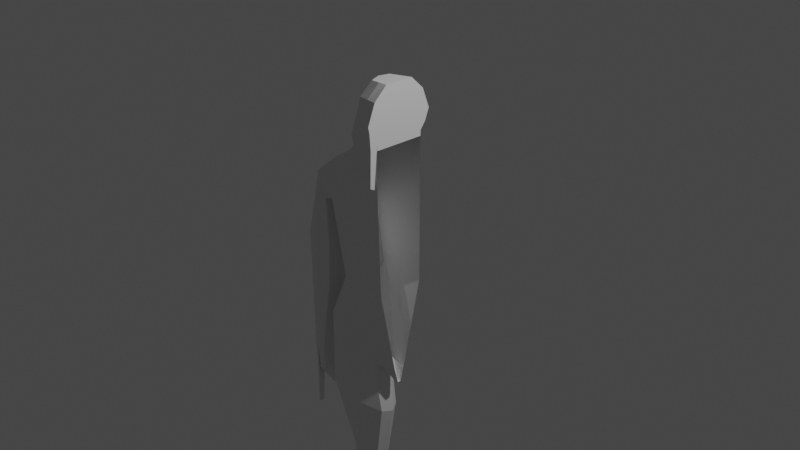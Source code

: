 # Source: Komisches_vieh.blend  (saved by Blender 3.1.7; exported with 4.5.12 LTS)
import bpy
from mathutils import Matrix  # noqa: F401  (used for matrix-valued properties, if any)

bpy.ops.wm.read_factory_settings(use_empty=True)
scene = bpy.context.scene
scene.name = 'Scene'

# ---- collections
col_collection = bpy.data.collections.new('Collection'); scene.collection.children.link(col_collection)

# ---- materials (node trees are filled in below, after node groups)
mat_material = bpy.data.materials.new('Material')
mat_material.alpha_threshold = 0.0
mat_material.use_transparent_shadow = False
mat_material.line_color = (0.0, 0.0, 0.0, 1.0)

# ---- material node trees
mat_material.use_nodes = True; mat_material.node_tree.nodes.clear()
_N = mat_material.node_tree.nodes; _L = mat_material.node_tree.links
n0 = _N.new('ShaderNodeOutputMaterial'); n0.name = 'Material Output'; n0.location = (300, 300)
n1 = _N.new('ShaderNodeBsdfPrincipled'); n1.name = 'Principled BSDF'; n1.location = (10, 300)
n1.distribution = 'GGX'
n1.subsurface_method = 'RANDOM_WALK_SKIN'
n1.inputs[2].default_value = 0.4
n1.inputs[3].default_value = 1.45
n1.inputs[27].default_value = (0.0, 0.0, 0.0, 1.0)
n1.inputs[28].default_value = 1.0
_L.new(n1.outputs[0], n0.inputs[0])
n0.is_active_output = True

# ---- world
world_world = bpy.data.worlds.new('World'); scene.world = world_world
world_world.use_nodes = True; world_world.node_tree.nodes.clear()
_N = world_world.node_tree.nodes; _L = world_world.node_tree.links
n0 = _N.new('ShaderNodeOutputWorld'); n0.name = 'World Output'; n0.location = (300, 300)
n1 = _N.new('ShaderNodeBackground'); n1.name = 'Background'; n1.location = (10, 300)
n1.inputs[0].default_value = (0.05088, 0.05088, 0.05088, 1.0)
_L.new(n1.outputs[0], n0.inputs[0])
n0.is_active_output = True
world_world.color = (0.05088, 0.05088, 0.05088)
world_world.use_sun_shadow = False
world_world.sun_shadow_jitter_overblur = 0.0

# ---- cameras
cam_camera = bpy.data.cameras.new('Camera')
cam_camera.clip_end = 100.0
cam_camera.ortho_scale = 7.314

# ---- lights
light_light = bpy.data.lights.new('Light', 'POINT')
light_light.transmission_factor = 0.0
light_light.energy = 1000.0
light_light.shadow_soft_size = 0.1
light_light.shadow_maximum_resolution = 0.006
light_light.use_absolute_resolution = True

# ---- meshes
me_cube = bpy.data.meshes.new('Cube')
me_cube.from_pydata([(-0.7674, 0.3605, -3.767), (-0.3596, 0.3449, -3.831), (-0.1965, -0.3958, -2.929), (-0.2223, 0.414, -2.929), (-0.6871, 1.0, 0.6722), (-0.6743, 1.0, -0.9649), (-0.6871, -1.0, 0.6722), (-0.6743, -0.8773, -0.9649), (-0.3041, 0.4793, -2.198), (-0.2475, -0.4611, -2.19), (-1.042, -0.6895, -2.747), (-1.042, 0.6895, -2.747), (-0.2268, 0.3247, -2.219), (-0.2143, -0.3284, -2.199), (-0.2823, -0.4373, -2.452), (-0.3081, 0.4555, -2.452), (-0.06793, 0.06793, -2.409), (-0.06793, -0.06793, -2.409), (-0.9504, -0.8867, -1.604), (-0.9504, 0.8867, -1.604), (0.0, 1.0, -1.0), (0.0, -1.0, 1.0), (0.0, -0.8773, -1.0), (0.0, 1.0, 1.0), (0.0, 0.2102, -2.217), (0.0, -0.2102, -2.217), (0.0, 0.2003, -2.217), (0.0, -0.2003, -2.217), (0.0, 0.06793, -2.409), (0.0, -0.06793, -2.409), (-0.7674, -0.3605, -3.767), (-0.3338, -0.3267, -3.831), (-0.4349, 0.3269, -4.399), (-0.7317, 0.275, -4.475), (-0.7317, -0.275, -4.475), (-0.4092, -0.3087, -4.399), (-0.464, 0.3355, -4.69), (-0.7406, 0.3158, -4.728), (-0.7406, -0.3158, -4.728), (-0.4382, -0.3173, -4.69), (-0.8579, -1.0, 0.09482), (-0.8579, 1.0, 0.09482), (0.0, 1.0, 0.2593), (0.0, -1.0, 0.2593), (0.0, -1.0, 1.075), (-0.3504, -0.9995, 1.024), (-0.3504, 0.6097, 1.024), (0.0, 1.0, 1.075), (-0.4032, -1.129, 1.116), (-0.4032, 0.7392, 1.116), (0.0, 1.212, 1.177), (0.0, -1.382, 1.333), (-0.4114, -0.9459, 1.263), (-0.4559, 0.8423, 1.262), (0.0, 1.382, 1.333), (0.0, -1.089, 1.606), (-0.3747, -0.7729, 1.558), (-0.4463, 0.6639, 1.551), (0.0, 1.089, 1.606), (0.0, -0.574, 1.782), (-0.2672, -0.5205, 1.768), (-0.3009, 0.3549, 1.766), (0.0, 0.574, 1.782), (0.0, -1.135, 0.511), (-0.2574, -1.078, 0.7827), (-0.2262, -1.319, 0.8092), (-1.012, -0.9298, 0.04209), (-1.14, -0.9298, 0.3963), (-1.14, 0.9298, 0.3963), (-1.012, 0.9298, 0.04209), (-1.062, -0.7321, -0.6493), (-1.449, -0.7321, -0.6231), (-1.449, 0.7321, -0.6231), (-1.062, 0.7321, -0.6493), (-1.16, -0.5533, -1.32), (-1.507, -0.5533, -1.286), (-1.507, 0.5533, -1.286), (-1.16, 0.5533, -1.32), (-1.348, -0.4833, -2.444), (-1.524, -0.4833, -2.439), (-1.524, 0.4833, -2.439), (-1.348, 0.4833, -2.444), (-0.7605, 0.0, -0.984), (-0.6871, 1.192e-07, 0.7812), (-0.2102, 0.0, -2.217), (-0.2657, 2.757e-07, -3.85), (-0.2003, 0.0, -2.217), (-1.128, 3.576e-07, -2.766), (-0.1284, 1.192e-07, -2.948), (-0.06793, 0.0, -2.409), (-1.037, 5.96e-08, -1.623), (-0.8536, 4.172e-07, -3.786), (-0.2142, 2.98e-08, -2.472), (0.0, 0.0, -2.409), (0.0, 0.0, 1.0), (-0.341, 3.39e-07, -4.419), (-0.8179, 4.768e-07, -4.494), (-0.3701, 3.502e-07, -4.71), (-0.8268, 4.768e-07, -4.747), (-0.9441, 5.96e-08, 0.07566), (-0.3504, 1.192e-07, 1.024), (0.0, 0.0, 1.075), (-0.4032, 1.192e-07, 1.116), (0.0, 0.0, 1.177), (-0.4559, 2.384e-07, 1.262), (0.0, 0.0, 1.333), (-0.4463, 1.192e-07, 1.551), (0.0, 0.0, 1.606), (-0.3522, -0.01446, 1.76), (0.0, 5.96e-08, 1.782), (-1.194, 1.228e-07, 0.4604), (-0.9449, -2.546e-08, 0.04209), (-1.489, 6.416e-07, -0.6231), (-1.007, 3.451e-07, -0.6493), (-1.563, 6.416e-07, -1.286), (-1.129, 4.192e-07, -1.32), (-1.584, 6.787e-07, -2.439), (-1.299, 0.0003163, -2.446), (-0.5596, 0.4502, -3.818), (-0.5596, -0.4502, -3.818), (-0.6282, 0.8612, -2.857), (-0.4853, 0.9339, -1.601), (-0.4853, -0.8603, -1.601), (-0.6254, 1.107, -2.047), (-0.6254, -1.107, -2.047), (-0.6282, -0.8612, -2.857), (0.0, -0.5437, -1.609), (0.0, 0.6051, -1.609), (-0.5795, 0.3435, -4.457), (-0.5795, -0.3435, -4.457), (-0.5985, 0.3944, -4.728), (-0.5985, -0.3944, -4.728), (-0.5985, 5.292e-07, -4.728), (-0.7725, -1.0, 0.438), (-0.7725, 1.0, 0.438), (0.0, 1.0, 0.6296), (0.0, -1.0, 0.6296), (-1.069, -1.156, 0.2513), (-1.069, 1.156, 0.2513), (-1.248, -0.9103, -0.6362), (-1.248, 0.9103, -0.6362), (-1.346, -0.688, -1.303), (-1.346, 0.688, -1.303), (-1.434, -0.5792, -2.442), (-1.446, 0.5828, -2.442), (-1.436, 5.513e-07, -2.442), (-0.1421, -1.187, 0.9997), (0.0, -1.285, 1.021), (0.0, -1.228, 1.174), (0.0, -1.327, 1.241), (0.0, -1.315, 0.5448), (-0.2034, -1.366, 0.8215), (-0.3372, 1.0, -0.9824), (-0.3436, -1.0, 0.8906), (-0.152, 0.3447, -2.208), (-0.1134, 0.2625, -2.218), (-0.03396, 0.06793, -2.409), (-0.3372, -0.8773, -0.9824), (-0.3436, 1.0, 0.8906), (-0.1237, -0.3356, -2.204), (-0.1071, -0.2643, -2.208), (-0.03396, -0.06793, -2.409), (-0.429, 1.0, 0.177), (-0.429, -1.0, 0.177), (-0.1752, -0.9998, 1.05), (-0.1752, 0.8048, 1.05), (-0.2016, 0.9758, 1.147), (-0.2057, -1.164, 1.298), (-0.228, 1.112, 1.297), (-0.1874, -0.9309, 1.582), (-0.2232, 0.8764, 1.578), (-0.1336, -0.5472, 1.775), (-0.1504, 0.4644, 1.774), (-0.1287, -1.106, 0.6468), (-0.1761, -0.007228, 1.771), (-0.03396, 0.0, -2.409), (-0.2427, 0.7695, -1.605), (-0.2427, -0.702, -1.605), (-0.3863, 1.0, 0.5338), (-0.3863, -1.0, 0.5338), (-1.529, 0.1378, -2.968), (-1.504, 0.3371, -2.968), (-1.472, 0.3781, -2.969), (-1.468, 0.1378, -2.969), (-1.485, -0.457, -2.817), (-1.53, -0.4097, -2.815), (-1.559, -0.1713, -2.815), (-1.486, -0.1713, -2.817), (-1.406, -0.6469, -3.334), (-1.438, -0.6132, -3.333), (-1.459, -0.4431, -3.333), (-1.407, -0.4431, -3.334), (-1.367, -0.4307, -2.792), (-1.33, -0.06935, -2.794), (-1.432, -0.06959, -2.79), (-1.431, -0.5023, -2.79), (-1.415, 0.2087, -3.146), (-1.396, 0.3907, -3.147), (-1.448, 0.3906, -3.145), (-1.447, 0.1726, -3.145)], [], [(94, 23, 47, 101), (179, 153, 6, 133), (83, 4, 68, 110), (88, 2, 31, 85), (96, 33, 37, 98), (91, 0, 33, 96), (159, 9, 13, 160), (177, 122, 9, 159), (122, 7, 18, 124), (120, 3, 1, 118), (86, 12, 16, 89), (84, 8, 12, 86), (90, 19, 11, 87), (124, 18, 10, 125), (123, 15, 3, 120), (82, 5, 19, 90), (121, 8, 15, 123), (160, 13, 17, 161), (84, 9, 14, 92), (155, 26, 28, 156), (175, 93, 29, 161), (154, 24, 26, 155), (92, 14, 2, 88), (125, 10, 30, 119), (178, 158, 23, 135), (176, 127, 24, 154), (85, 31, 35, 95), (87, 11, 0, 91), (118, 1, 32, 128), (119, 30, 34, 129), (132, 130, 36, 97), (129, 34, 38, 131), (95, 35, 39, 97), (128, 32, 36, 130), (152, 162, 42, 20), (82, 99, 41, 5), (157, 163, 40, 7), (165, 46, 49, 166), (83, 6, 45, 100), (153, 21, 44, 164), (158, 4, 46, 165), (44, 147, 150, 63), (149, 148, 103, 105, 51), (101, 47, 50, 103), (100, 45, 48, 102), (105, 54, 58, 107), (103, 50, 54, 105), (102, 48, 52, 104), (166, 49, 53, 168), (170, 57, 61, 172), (104, 52, 56, 106), (168, 53, 57, 170), (167, 51, 55, 169), (174, 108, 60, 171), (169, 55, 59, 171), (107, 58, 62, 109), (106, 56, 60, 108), (48, 45, 64, 65), (164, 44, 63, 173), (64, 173, 63, 150, 151, 65), (138, 69, 73, 140), (133, 6, 67, 137), (99, 40, 66, 111), (134, 41, 69, 138), (140, 73, 77, 142), (137, 67, 71, 139), (111, 66, 70, 113), (110, 68, 72, 112), (115, 74, 78, 117), (139, 71, 75, 141), (113, 70, 74, 115), (112, 72, 76, 114), (144, 145, 183, 182), (114, 76, 80, 116), (142, 77, 81, 144), (141, 75, 79, 143), (75, 114, 116, 79), (116, 145, 187, 186), (71, 112, 114, 75), (73, 113, 115, 77), (77, 115, 117, 81), (67, 110, 112, 71), (69, 111, 113, 73), (41, 99, 111, 69), (57, 106, 108, 61), (55, 107, 109, 59), (172, 61, 108, 174), (53, 104, 106, 57), (49, 102, 104, 53), (44, 101, 103, 148, 147), (51, 105, 107, 55), (46, 100, 102, 49), (48, 146, 167, 52), (4, 83, 100, 46), (7, 40, 99, 82), (32, 95, 97, 36), (131, 132, 97, 39), (10, 87, 91, 30), (1, 85, 95, 32), (15, 92, 88, 3), (156, 28, 93, 175), (8, 84, 92, 15), (7, 82, 90, 18), (18, 90, 87, 10), (9, 84, 86, 13), (13, 86, 89, 17), (30, 91, 96, 34), (34, 96, 98, 38), (3, 88, 85, 1), (6, 83, 110, 67), (21, 94, 101, 44), (38, 98, 132, 131), (33, 128, 130, 37), (35, 129, 131, 39), (98, 37, 130, 132), (31, 119, 129, 35), (0, 118, 128, 33), (152, 20, 127, 176), (2, 125, 119, 31), (5, 121, 123, 19), (19, 123, 120, 11), (14, 124, 125, 2), (11, 120, 118, 0), (9, 122, 124, 14), (157, 7, 122, 177), (145, 117, 193, 194), (74, 141, 143, 78), (76, 142, 144, 80), (117, 145, 144, 81), (70, 139, 141, 74), (66, 137, 139, 70), (72, 140, 142, 76), (4, 134, 138, 68), (40, 133, 137, 66), (68, 138, 140, 72), (162, 178, 135, 42), (163, 179, 133, 40), (146, 147, 148, 149), (150, 147, 146, 151), (146, 48, 65, 151), (43, 136, 179, 163), (41, 134, 178, 162), (22, 157, 177, 126), (5, 152, 176, 121), (16, 156, 175, 89), (62, 172, 174, 109), (45, 164, 173, 64), (56, 169, 171, 60), (109, 174, 171, 59), (52, 167, 169, 56), (54, 168, 170, 58), (58, 170, 172, 62), (50, 166, 168, 54), (23, 158, 165, 47), (6, 153, 164, 45), (47, 165, 166, 50), (22, 43, 163, 157), (5, 41, 162, 152), (121, 176, 154, 8), (134, 4, 158, 178), (8, 154, 155, 12), (89, 175, 161, 17), (12, 155, 156, 16), (27, 160, 161, 29), (126, 177, 159, 25), (25, 159, 160, 27), (136, 21, 153, 179), (167, 146, 149, 51), (183, 180, 181, 182), (116, 80, 181, 180), (145, 116, 180, 183), (80, 144, 182, 181), (186, 187, 191, 190), (143, 79, 185, 184), (145, 143, 184, 187), (79, 116, 186, 185), (188, 189, 190, 191), (184, 185, 189, 188), (187, 184, 188, 191), (185, 186, 190, 189), (192, 195, 199, 196), (117, 78, 192, 193), (78, 143, 195, 192), (143, 145, 194, 195), (196, 199, 198, 197), (193, 192, 196, 197), (195, 194, 198, 199), (194, 193, 197, 198)])
_uv = me_cube.uv_layers.new(name='UVMap')
_uv.uv.foreach_set('vector', [0.0, 0.0, 0.0, 0.0, 0.0, 0.0, 0.0, 0.0, 0.5787, 0.9375, 0.625, 0.9375, 0.625, 1.0, 0.5787, 1.0, 0.625, 0.125, 0.625, 0.25, 0.625, 0.25, 0.625, 0.125, 0.375, 0.125, 0.375, 0.0, 0.375, 0.0, 0.375, 0.125, 0.375, 0.125, 0.375, 0.25, 0.375, 0.25, 0.375, 0.125, 0.375, 0.125, 0.375, 0.25, 0.375, 0.25, 0.375, 0.125, 0.375, 0.9375, 0.375, 1.0, 0.375, 1.0, 0.375, 0.9375, 0.375, 0.9375, 0.375, 1.0, 0.375, 1.0, 0.375, 0.9375, 0.375, 1.0, 0.375, 1.0, 0.375, 1.0, 0.375, 1.0, 0.375, 0.25, 0.375, 0.25, 0.375, 0.25, 0.375, 0.25, 0.375, 0.125, 0.375, 0.25, 0.375, 0.25, 0.375, 0.125, 0.375, 0.125, 0.375, 0.25, 0.375, 0.25, 0.375, 0.125, 0.375, 0.125, 0.375, 0.25, 0.375, 0.25, 0.375, 0.125, 0.375, 1.0, 0.375, 1.0, 0.375, 1.0, 0.375, 1.0, 0.375, 0.25, 0.375, 0.25, 0.375, 0.25, 0.375, 0.25, 0.375, 0.125, 0.375, 0.25, 0.375, 0.25, 0.375, 0.125, 0.375, 0.25, 0.375, 0.25, 0.375, 0.25, 0.375, 0.25, 0.375, 0.9375, 0.375, 1.0, 0.375, 1.0, 0.375, 0.9375, 0.375, 0.125, 0.375, 0.0, 0.375, 0.0, 0.375, 0.125, 0.375, 0.3125, 0.375, 0.375, 0.375, 0.375, 0.375, 0.3125, 0.1875, 0.625, 0.25, 0.625, 0.25, 0.75, 0.1875, 0.75, 0.375, 0.3125, 0.375, 0.375, 0.375, 0.375, 0.375, 0.3125, 0.375, 0.125, 0.375, 0.0, 0.375, 0.0, 0.375, 0.125, 0.375, 1.0, 0.375, 1.0, 0.375, 1.0, 0.375, 1.0, 0.5787, 0.3125, 0.625, 0.3125, 0.625, 0.375, 0.5787, 0.375, 0.375, 0.3125, 0.375, 0.375, 0.375, 0.375, 0.375, 0.3125, 0.375, 0.125, 0.375, 0.0, 0.375, 0.0, 0.375, 0.125, 0.375, 0.125, 0.375, 0.25, 0.375, 0.25, 0.375, 0.125, 0.375, 0.25, 0.375, 0.25, 0.375, 0.25, 0.375, 0.25, 0.375, 1.0, 0.375, 1.0, 0.375, 1.0, 0.375, 1.0, 0.375, 0.125, 0.375, 0.25, 0.375, 0.25, 0.375, 0.125, 0.375, 1.0, 0.375, 1.0, 0.375, 1.0, 0.375, 1.0, 0.375, 0.125, 0.375, 0.0, 0.375, 0.0, 0.375, 0.125, 0.375, 0.25, 0.375, 0.25, 0.375, 0.25, 0.375, 0.25, 0.375, 0.3125, 0.5324, 0.3125, 0.5324, 0.375, 0.375, 0.375, 0.375, 0.125, 0.5324, 0.125, 0.5324, 0.25, 0.375, 0.25, 0.375, 0.9375, 0.5324, 0.9375, 0.5324, 1.0, 0.375, 1.0, 0.625, 0.3125, 0.625, 0.25, 0.625, 0.25, 0.625, 0.3125, 0.625, 0.125, 0.625, 0.0, 0.625, 0.0, 0.625, 0.125, 0.625, 0.9375, 0.625, 0.875, 0.625, 0.875, 0.625, 0.9375, 0.625, 0.3125, 0.625, 0.25, 0.625, 0.25, 0.625, 0.3125, 0.0, 0.0, 0.0, 0.0, 0.0, 0.0, 0.0, 0.0, 0.0, 0.0, 0.0, 0.0, 0.0, 0.0, 0.0, 0.0, 0.0, 0.0, 0.0, 0.0, 0.0, 0.0, 0.0, 0.0, 0.0, 0.0, 0.625, 0.125, 0.625, 0.0, 0.625, 0.0, 0.625, 0.125, 0.0, 0.0, 0.0, 0.0, 0.0, 0.0, 0.0, 0.0, 0.0, 0.0, 0.0, 0.0, 0.0, 0.0, 0.0, 0.0, 0.625, 0.125, 0.625, 0.0, 0.625, 0.0, 0.625, 0.125, 0.625, 0.3125, 0.625, 0.25, 0.625, 0.25, 0.625, 0.3125, 0.625, 0.3125, 0.625, 0.25, 0.625, 0.25, 0.625, 0.3125, 0.625, 0.125, 0.625, 0.0, 0.625, 0.0, 0.625, 0.125, 0.625, 0.3125, 0.625, 0.25, 0.625, 0.25, 0.625, 0.3125, 0.625, 0.9375, 0.625, 0.875, 0.625, 0.875, 0.625, 0.9375, 0.8125, 0.625, 0.875, 0.625, 0.875, 0.75, 0.8125, 0.75, 0.625, 0.9375, 0.625, 0.875, 0.625, 0.875, 0.625, 0.9375, 0.0, 0.0, 0.0, 0.0, 0.0, 0.0, 0.0, 0.0, 0.625, 0.125, 0.625, 0.0, 0.625, 0.0, 0.625, 0.125, 0.625, 0.0, 0.625, 0.0, 0.625, 0.0, 0.625, 0.0, 0.625, 0.9375, 0.625, 0.875, 0.625, 0.875, 0.625, 0.9375, 0.625, 1.0, 0.625, 0.9375, 0.625, 0.875, 0.625, 0.875, 0.625, 0.9639, 0.625, 1.0, 0.5787, 0.25, 0.5324, 0.25, 0.5324, 0.25, 0.5787, 0.25, 0.5787, 1.0, 0.625, 1.0, 0.625, 1.0, 0.5787, 1.0, 0.5324, 0.125, 0.5324, 0.0, 0.5324, 0.0, 0.5324, 0.125, 0.5787, 0.25, 0.5324, 0.25, 0.5324, 0.25, 0.5787, 0.25, 0.5787, 0.25, 0.5324, 0.25, 0.5324, 0.25, 0.5787, 0.25, 0.5787, 1.0, 0.625, 1.0, 0.625, 1.0, 0.5787, 1.0, 0.5324, 0.125, 0.5324, 0.0, 0.5324, 0.0, 0.5324, 0.125, 0.625, 0.125, 0.625, 0.25, 0.625, 0.25, 0.625, 0.125, 0.5324, 0.125, 0.5324, 0.0, 0.5324, 0.0, 0.5324, 0.125, 0.5787, 1.0, 0.625, 1.0, 0.625, 1.0, 0.5787, 1.0, 0.5324, 0.125, 0.5324, 0.0, 0.5324, 0.0, 0.5324, 0.125, 0.625, 0.125, 0.625, 0.25, 0.625, 0.25, 0.625, 0.125, 0.5787, 0.25, 0.5787, 0.125, 0.5787, 0.125, 0.5787, 0.25, 0.625, 0.125, 0.625, 0.25, 0.625, 0.25, 0.625, 0.125, 0.5787, 0.25, 0.5324, 0.25, 0.5324, 0.25, 0.5787, 0.25, 0.5787, 1.0, 0.625, 1.0, 0.625, 1.0, 0.5787, 1.0, 0.625, 0.0, 0.625, 0.125, 0.625, 0.125, 0.625, 0.0, 0.625, 0.125, 0.5787, 0.125, 0.5787, 0.125, 0.625, 0.125, 0.625, 0.0, 0.625, 0.125, 0.625, 0.125, 0.625, 0.0, 0.5324, 0.25, 0.5324, 0.125, 0.5324, 0.125, 0.5324, 0.25, 0.5324, 0.25, 0.5324, 0.125, 0.5324, 0.125, 0.5324, 0.25, 0.625, 0.0, 0.625, 0.125, 0.625, 0.125, 0.625, 0.0, 0.5324, 0.25, 0.5324, 0.125, 0.5324, 0.125, 0.5324, 0.25, 0.5324, 0.25, 0.5324, 0.125, 0.5324, 0.125, 0.5324, 0.25, 0.625, 0.25, 0.625, 0.125, 0.625, 0.125, 0.625, 0.25, 0.0, 0.0, 0.0, 0.0, 0.0, 0.0, 0.0, 0.0, 0.8125, 0.5, 0.875, 0.5, 0.875, 0.625, 0.8125, 0.625, 0.625, 0.25, 0.625, 0.125, 0.625, 0.125, 0.625, 0.25, 0.625, 0.25, 0.625, 0.125, 0.625, 0.125, 0.625, 0.25, 0.0, 0.0, 0.0, 0.0, 0.0, 0.0, 0.0, 0.0, 0.0, 0.0, 0.0, 0.0, 0.0, 0.0, 0.0, 0.0, 0.0, 0.0, 0.625, 0.25, 0.625, 0.125, 0.625, 0.125, 0.625, 0.25, 0.625, 1.0, 0.625, 0.9262, 0.625, 0.9375, 0.625, 1.0, 0.625, 0.25, 0.625, 0.125, 0.625, 0.125, 0.625, 0.25, 0.375, 0.0, 0.5324, 0.0, 0.5324, 0.125, 0.375, 0.125, 0.375, 0.25, 0.375, 0.125, 0.375, 0.125, 0.375, 0.25, 0.375, 0.0, 0.375, 0.125, 0.375, 0.125, 0.375, 0.0, 0.375, 0.0, 0.375, 0.125, 0.375, 0.125, 0.375, 0.0, 0.375, 0.25, 0.375, 0.125, 0.375, 0.125, 0.375, 0.25, 0.375, 0.25, 0.375, 0.125, 0.375, 0.125, 0.375, 0.25, 0.1875, 0.5, 0.25, 0.5, 0.25, 0.625, 0.1875, 0.625, 0.375, 0.25, 0.375, 0.125, 0.375, 0.125, 0.375, 0.25, 0.375, 0.0, 0.375, 0.125, 0.375, 0.125, 0.375, 0.0, 0.375, 0.0, 0.375, 0.125, 0.375, 0.125, 0.375, 0.0, 0.375, 0.0, 0.375, 0.125, 0.375, 0.125, 0.375, 0.0, 0.375, 0.0, 0.375, 0.125, 0.375, 0.125, 0.375, 0.0, 0.375, 0.0, 0.375, 0.125, 0.375, 0.125, 0.375, 0.0, 0.375, 0.0, 0.375, 0.125, 0.375, 0.125, 0.375, 0.0, 0.375, 0.25, 0.375, 0.125, 0.375, 0.125, 0.375, 0.25, 0.625, 0.0, 0.625, 0.125, 0.625, 0.125, 0.625, 0.0, 0.0, 0.0, 0.0, 0.0, 0.0, 0.0, 0.0, 0.0, 0.375, 0.0, 0.375, 0.125, 0.375, 0.125, 0.375, 0.0, 0.375, 0.25, 0.375, 0.25, 0.375, 0.25, 0.375, 0.25, 0.375, 1.0, 0.375, 1.0, 0.375, 1.0, 0.375, 1.0, 0.375, 0.125, 0.375, 0.25, 0.375, 0.25, 0.375, 0.125, 0.375, 1.0, 0.375, 1.0, 0.375, 1.0, 0.375, 1.0, 0.375, 0.25, 0.375, 0.25, 0.375, 0.25, 0.375, 0.25, 0.375, 0.3125, 0.375, 0.375, 0.375, 0.375, 0.375, 0.3125, 0.375, 1.0, 0.375, 1.0, 0.375, 1.0, 0.375, 1.0, 0.375, 0.25, 0.375, 0.25, 0.375, 0.25, 0.375, 0.25, 0.375, 0.25, 0.375, 0.25, 0.375, 0.25, 0.375, 0.25, 0.375, 1.0, 0.375, 1.0, 0.375, 1.0, 0.375, 1.0, 0.375, 0.25, 0.375, 0.25, 0.375, 0.25, 0.375, 0.25, 0.375, 1.0, 0.375, 1.0, 0.375, 1.0, 0.375, 1.0, 0.375, 0.9375, 0.375, 1.0, 0.375, 1.0, 0.375, 0.9375, 0.5787, 0.125, 0.5324, 0.125, 0.5324, 0.125, 0.5787, 0.125, 0.5324, 1.0, 0.5787, 1.0, 0.5787, 1.0, 0.5324, 1.0, 0.625, 0.25, 0.5787, 0.25, 0.5787, 0.25, 0.625, 0.25, 0.5324, 0.125, 0.5787, 0.125, 0.5787, 0.25, 0.5324, 0.25, 0.5324, 1.0, 0.5787, 1.0, 0.5787, 1.0, 0.5324, 1.0, 0.5324, 1.0, 0.5787, 1.0, 0.5787, 1.0, 0.5324, 1.0, 0.625, 0.25, 0.5787, 0.25, 0.5787, 0.25, 0.625, 0.25, 0.625, 0.25, 0.5787, 0.25, 0.5787, 0.25, 0.625, 0.25, 0.5324, 1.0, 0.5787, 1.0, 0.5787, 1.0, 0.5324, 1.0, 0.625, 0.25, 0.5787, 0.25, 0.5787, 0.25, 0.625, 0.25, 0.5324, 0.3125, 0.5787, 0.3125, 0.5787, 0.375, 0.5324, 0.375, 0.5324, 0.9375, 0.5787, 0.9375, 0.5787, 1.0, 0.5324, 1.0, 0.0, 0.0, 0.0, 0.0, 0.0, 0.0, 0.0, 0.0, 0.0, 0.0, 0.0, 0.0, 0.0, 0.0, 0.0, 0.0, 0.625, 0.9262, 0.625, 1.0, 0.625, 1.0, 0.625, 0.9639, 0.5324, 0.875, 0.5787, 0.875, 0.5787, 0.9375, 0.5324, 0.9375, 0.5324, 0.25, 0.5787, 0.25, 0.5787, 0.3125, 0.5324, 0.3125, 0.375, 0.875, 0.375, 0.9375, 0.375, 0.9375, 0.375, 0.875, 0.375, 0.25, 0.375, 0.3125, 0.375, 0.3125, 0.375, 0.25, 0.125, 0.5, 0.1875, 0.5, 0.1875, 0.625, 0.125, 0.625, 0.75, 0.5, 0.8125, 0.5, 0.8125, 0.625, 0.75, 0.625, 0.625, 1.0, 0.625, 0.9375, 0.625, 0.9375, 0.625, 1.0, 0.625, 1.0, 0.625, 0.9375, 0.625, 0.9375, 0.625, 1.0, 0.75, 0.625, 0.8125, 0.625, 0.8125, 0.75, 0.75, 0.75, 0.625, 1.0, 0.625, 0.9375, 0.625, 0.9375, 0.625, 1.0, 0.625, 0.375, 0.625, 0.3125, 0.625, 0.3125, 0.625, 0.375, 0.625, 0.375, 0.625, 0.3125, 0.625, 0.3125, 0.625, 0.375, 0.625, 0.375, 0.625, 0.3125, 0.625, 0.3125, 0.625, 0.375, 0.625, 0.375, 0.625, 0.3125, 0.625, 0.3125, 0.625, 0.375, 0.625, 1.0, 0.625, 0.9375, 0.625, 0.9375, 0.625, 1.0, 0.625, 0.375, 0.625, 0.3125, 0.625, 0.3125, 0.625, 0.375, 0.375, 0.875, 0.5324, 0.875, 0.5324, 0.9375, 0.375, 0.9375, 0.375, 0.25, 0.5324, 0.25, 0.5324, 0.3125, 0.375, 0.3125, 0.375, 0.25, 0.375, 0.3125, 0.375, 0.3125, 0.375, 0.25, 0.5787, 0.25, 0.625, 0.25, 0.625, 0.3125, 0.5787, 0.3125, 0.375, 0.25, 0.375, 0.3125, 0.375, 0.3125, 0.375, 0.25, 0.125, 0.625, 0.1875, 0.625, 0.1875, 0.75, 0.125, 0.75, 0.375, 0.25, 0.375, 0.3125, 0.375, 0.3125, 0.375, 0.25, 0.375, 0.875, 0.375, 0.9375, 0.375, 0.9375, 0.375, 0.875, 0.375, 0.875, 0.375, 0.9375, 0.375, 0.9375, 0.375, 0.875, 0.375, 0.875, 0.375, 0.9375, 0.375, 0.9375, 0.375, 0.875, 0.5787, 0.875, 0.625, 0.875, 0.625, 0.9375, 0.5787, 0.9375, 0.625, 0.9375, 0.625, 0.9262, 0.625, 0.875, 0.625, 0.875, 0.5787, 0.125, 0.625, 0.125, 0.625, 0.25, 0.5787, 0.25, 0.625, 0.125, 0.625, 0.25, 0.625, 0.25, 0.625, 0.125, 0.5787, 0.125, 0.625, 0.125, 0.625, 0.125, 0.5787, 0.125, 0.625, 0.25, 0.5787, 0.25, 0.5787, 0.25, 0.625, 0.25, 0.625, 0.125, 0.5787, 0.125, 0.5787, 0.125, 0.625, 0.125, 0.5787, 1.0, 0.625, 1.0, 0.625, 1.0, 0.5787, 1.0, 0.5787, 0.125, 0.5787, 0.0, 0.5787, 0.0, 0.5787, 0.125, 0.625, 0.0, 0.625, 0.125, 0.625, 0.125, 0.625, 0.0, 0.5787, 0.0, 0.625, 0.0, 0.625, 0.125, 0.5787, 0.125, 0.5787, 1.0, 0.625, 1.0, 0.625, 1.0, 0.5787, 1.0, 0.5787, 0.125, 0.5787, 0.0, 0.5787, 0.0, 0.5787, 0.125, 0.625, 0.0, 0.625, 0.125, 0.625, 0.125, 0.625, 0.0, 0.5324, 1.0, 0.5787, 1.0, 0.5787, 1.0, 0.5324, 1.0, 0.5324, 0.125, 0.5324, 0.0, 0.5324, 0.0, 0.5324, 0.125, 0.5324, 1.0, 0.5787, 1.0, 0.5787, 1.0, 0.5324, 1.0, 0.5787, 0.0, 0.5787, 0.125, 0.5787, 0.125, 0.5787, 0.0, 0.5324, 0.0, 0.5787, 0.0, 0.5787, 0.125, 0.5324, 0.125, 0.5324, 0.125, 0.5324, 0.0, 0.5324, 0.0, 0.5324, 0.125, 0.5787, 0.0, 0.5787, 0.125, 0.5787, 0.125, 0.5787, 0.0, 0.5787, 0.125, 0.5324, 0.125, 0.5324, 0.125, 0.5787, 0.125])
me_cube.materials.append(mat_material)
me_cube.use_remesh_preserve_volume = False
me_cube.use_remesh_preserve_attributes = False
me_cube.use_mirror_vertex_groups = False
me_cube.update()

# ---- objects
ob_cube = bpy.data.objects.new('Cube', me_cube)
ob_light = bpy.data.objects.new('Light', light_light)
ob_camera = bpy.data.objects.new('Camera', cam_camera)
ob_empty = bpy.data.objects.new('Empty', None)

# ---- transforms, parenting, visibility, modifiers, constraints
ob_cube.location = (0.0, 0.0, 0.0)
ob_cube.scale = (0.8222, 0.2915, 0.8222)
ob_cube.lock_rotations_4d = False
ob_cube.empty_display_type = 'ARROWS'
ob_cube.lineart.crease_threshold = 0.0
_m = ob_cube.modifiers.new('Mirror', 'MIRROR')
_m.show_render = False
_m.use_clip = True
ob_light.location = (4.076, 1.005, 5.904)
ob_light.rotation_euler = (0.6503, 0.05522, 1.866)
ob_light.lock_rotations_4d = False
ob_light.empty_display_type = 'ARROWS'
ob_light.color = (0.0, 0.0, 0.0, 0.0)
ob_light.lineart.crease_threshold = 0.0
ob_camera.location = (7.359, -6.926, 4.958)
ob_camera.rotation_euler = (1.109, 0.0, 0.8149)
ob_camera.lock_rotations_4d = False
ob_camera.empty_display_type = 'ARROWS'
ob_camera.color = (0.0, 0.0, 0.0, 0.0)
ob_camera.display_type = 'WIRE'
ob_camera.lineart.crease_threshold = 0.0
ob_empty.location = (0.0, 1.675, 0.0)
ob_empty.rotation_euler = (1.571, 0.0, 0.0)
ob_empty.empty_display_type = 'IMAGE'
ob_empty.empty_display_size = 5.0
ob_empty.use_empty_image_alpha = True
ob_empty.color = (1.0, 1.0, 1.0, 0.5138)

# ---- collection membership
col_collection.objects.link(ob_cube)
col_collection.objects.link(ob_light)
col_collection.objects.link(ob_camera)
col_collection.objects.link(ob_empty)

# ---- scene / render settings (as saved in the file)
scene.camera = ob_camera
scene.frame_start = 1; scene.frame_end = 250; scene.frame_set(1)
scene.render.engine = 'BLENDER_EEVEE_NEXT'
scene.cycles.sampling_pattern = 'TABULATED_SOBOL'
scene.cycles.use_light_tree = False
scene.view_settings.view_transform = 'Filmic'
bpy.context.view_layer.update()
